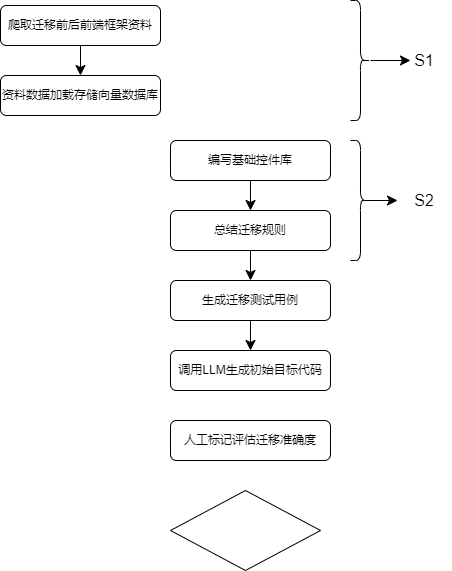

The diagram above was exported from draw.io. Its source (the exported page's mxGraphModel, read from the mxfile embedded in the PNG):
<mxGraphModel dx="1733" dy="666" grid="1" gridSize="10" guides="1" tooltips="1" connect="1" arrows="1" fold="1" page="1" pageScale="1" pageWidth="827" pageHeight="1169" math="0" shadow="0">
  <root>
    <mxCell id="WIyWlLk6GJQsqaUBKTNV-0" />
    <mxCell id="WIyWlLk6GJQsqaUBKTNV-1" parent="WIyWlLk6GJQsqaUBKTNV-0" />
    <mxCell id="0yAxefiXGlm92LfYcUFv-18" style="edgeStyle=none;curved=1;rounded=0;orthogonalLoop=1;jettySize=auto;html=1;exitX=0.5;exitY=1;exitDx=0;exitDy=0;entryX=0.5;entryY=0;entryDx=0;entryDy=0;fontSize=12;startSize=8;endSize=8;" edge="1" parent="WIyWlLk6GJQsqaUBKTNV-1" source="WIyWlLk6GJQsqaUBKTNV-3" target="0yAxefiXGlm92LfYcUFv-0">
      <mxGeometry relative="1" as="geometry" />
    </mxCell>
    <mxCell id="WIyWlLk6GJQsqaUBKTNV-3" value="爬取迁移前后前端框架资料" style="rounded=1;whiteSpace=wrap;html=1;fontSize=12;glass=0;strokeWidth=1;shadow=0;" parent="WIyWlLk6GJQsqaUBKTNV-1" vertex="1">
      <mxGeometry x="-10" y="85" width="160" height="40" as="geometry" />
    </mxCell>
    <mxCell id="0yAxefiXGlm92LfYcUFv-0" value="资料数据加载存储向量数据库" style="rounded=1;whiteSpace=wrap;html=1;fontSize=12;glass=0;strokeWidth=1;shadow=0;" vertex="1" parent="WIyWlLk6GJQsqaUBKTNV-1">
      <mxGeometry x="-10" y="155" width="160" height="40" as="geometry" />
    </mxCell>
    <mxCell id="0yAxefiXGlm92LfYcUFv-20" style="edgeStyle=none;curved=1;rounded=0;orthogonalLoop=1;jettySize=auto;html=1;exitX=0.5;exitY=1;exitDx=0;exitDy=0;entryX=0.5;entryY=0;entryDx=0;entryDy=0;fontSize=12;startSize=8;endSize=8;" edge="1" parent="WIyWlLk6GJQsqaUBKTNV-1" source="0yAxefiXGlm92LfYcUFv-1" target="0yAxefiXGlm92LfYcUFv-10">
      <mxGeometry relative="1" as="geometry" />
    </mxCell>
    <mxCell id="0yAxefiXGlm92LfYcUFv-1" value="编写基础控件库" style="rounded=1;whiteSpace=wrap;html=1;fontSize=12;glass=0;strokeWidth=1;shadow=0;" vertex="1" parent="WIyWlLk6GJQsqaUBKTNV-1">
      <mxGeometry x="160" y="220" width="160" height="40" as="geometry" />
    </mxCell>
    <mxCell id="0yAxefiXGlm92LfYcUFv-5" value="" style="edgeStyle=none;curved=1;rounded=0;orthogonalLoop=1;jettySize=auto;html=1;fontSize=12;startSize=8;endSize=8;" edge="1" parent="WIyWlLk6GJQsqaUBKTNV-1" source="0yAxefiXGlm92LfYcUFv-3">
      <mxGeometry relative="1" as="geometry">
        <mxPoint x="400" y="140" as="targetPoint" />
      </mxGeometry>
    </mxCell>
    <mxCell id="0yAxefiXGlm92LfYcUFv-3" value="" style="shape=curlyBracket;whiteSpace=wrap;html=1;rounded=1;flipH=1;labelPosition=right;verticalLabelPosition=middle;align=left;verticalAlign=middle;fontSize=16;" vertex="1" parent="WIyWlLk6GJQsqaUBKTNV-1">
      <mxGeometry x="340" y="80" width="20" height="120" as="geometry" />
    </mxCell>
    <mxCell id="0yAxefiXGlm92LfYcUFv-6" value="S1" style="text;strokeColor=none;fillColor=none;html=1;align=center;verticalAlign=middle;whiteSpace=wrap;rounded=0;fontSize=16;" vertex="1" parent="WIyWlLk6GJQsqaUBKTNV-1">
      <mxGeometry x="387" y="125" width="54" height="30" as="geometry" />
    </mxCell>
    <mxCell id="0yAxefiXGlm92LfYcUFv-21" style="edgeStyle=none;curved=1;rounded=0;orthogonalLoop=1;jettySize=auto;html=1;exitX=0.5;exitY=1;exitDx=0;exitDy=0;entryX=0.5;entryY=0;entryDx=0;entryDy=0;fontSize=12;startSize=8;endSize=8;" edge="1" parent="WIyWlLk6GJQsqaUBKTNV-1" source="0yAxefiXGlm92LfYcUFv-10" target="0yAxefiXGlm92LfYcUFv-11">
      <mxGeometry relative="1" as="geometry" />
    </mxCell>
    <mxCell id="0yAxefiXGlm92LfYcUFv-10" value="总结迁移规则" style="rounded=1;whiteSpace=wrap;html=1;fontSize=12;glass=0;strokeWidth=1;shadow=0;" vertex="1" parent="WIyWlLk6GJQsqaUBKTNV-1">
      <mxGeometry x="160" y="290" width="160" height="40" as="geometry" />
    </mxCell>
    <mxCell id="0yAxefiXGlm92LfYcUFv-23" style="edgeStyle=none;curved=1;rounded=0;orthogonalLoop=1;jettySize=auto;html=1;exitX=0.5;exitY=1;exitDx=0;exitDy=0;entryX=0.5;entryY=0;entryDx=0;entryDy=0;fontSize=12;startSize=8;endSize=8;" edge="1" parent="WIyWlLk6GJQsqaUBKTNV-1" source="0yAxefiXGlm92LfYcUFv-11" target="0yAxefiXGlm92LfYcUFv-22">
      <mxGeometry relative="1" as="geometry" />
    </mxCell>
    <mxCell id="0yAxefiXGlm92LfYcUFv-11" value="生成迁移测试用例" style="rounded=1;whiteSpace=wrap;html=1;fontSize=12;glass=0;strokeWidth=1;shadow=0;" vertex="1" parent="WIyWlLk6GJQsqaUBKTNV-1">
      <mxGeometry x="160" y="360" width="160" height="40" as="geometry" />
    </mxCell>
    <mxCell id="0yAxefiXGlm92LfYcUFv-17" style="edgeStyle=none;curved=1;rounded=0;orthogonalLoop=1;jettySize=auto;html=1;exitX=0.1;exitY=0.5;exitDx=0;exitDy=0;exitPerimeter=0;fontSize=12;startSize=8;endSize=8;" edge="1" parent="WIyWlLk6GJQsqaUBKTNV-1" source="0yAxefiXGlm92LfYcUFv-13" target="0yAxefiXGlm92LfYcUFv-14">
      <mxGeometry relative="1" as="geometry" />
    </mxCell>
    <mxCell id="0yAxefiXGlm92LfYcUFv-13" value="" style="shape=curlyBracket;whiteSpace=wrap;html=1;rounded=1;flipH=1;labelPosition=right;verticalLabelPosition=middle;align=left;verticalAlign=middle;fontSize=16;" vertex="1" parent="WIyWlLk6GJQsqaUBKTNV-1">
      <mxGeometry x="340" y="220" width="20" height="120" as="geometry" />
    </mxCell>
    <mxCell id="0yAxefiXGlm92LfYcUFv-14" value="S2" style="text;strokeColor=none;fillColor=none;html=1;align=center;verticalAlign=middle;whiteSpace=wrap;rounded=0;fontSize=16;" vertex="1" parent="WIyWlLk6GJQsqaUBKTNV-1">
      <mxGeometry x="387" y="265" width="54" height="30" as="geometry" />
    </mxCell>
    <mxCell id="0yAxefiXGlm92LfYcUFv-22" value="调用LLM生成初始目标代码" style="rounded=1;whiteSpace=wrap;html=1;fontSize=12;glass=0;strokeWidth=1;shadow=0;" vertex="1" parent="WIyWlLk6GJQsqaUBKTNV-1">
      <mxGeometry x="160" y="430" width="160" height="40" as="geometry" />
    </mxCell>
    <mxCell id="0yAxefiXGlm92LfYcUFv-24" value="人工标记评估迁移准确度" style="rounded=1;whiteSpace=wrap;html=1;fontSize=12;glass=0;strokeWidth=1;shadow=0;" vertex="1" parent="WIyWlLk6GJQsqaUBKTNV-1">
      <mxGeometry x="160" y="500" width="160" height="40" as="geometry" />
    </mxCell>
    <mxCell id="0yAxefiXGlm92LfYcUFv-25" value="" style="rhombus;whiteSpace=wrap;html=1;fontSize=16;" vertex="1" parent="WIyWlLk6GJQsqaUBKTNV-1">
      <mxGeometry x="160" y="570" width="150" height="80" as="geometry" />
    </mxCell>
  </root>
</mxGraphModel>